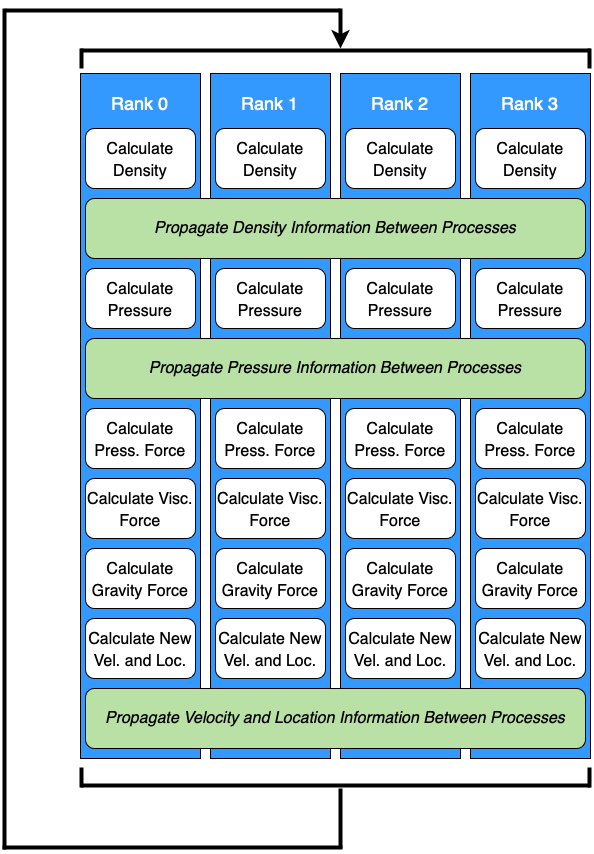

The diagram above was exported from draw.io. Its source (the exported page's mxGraphModel, read from the mxfile embedded in the PNG):
<mxGraphModel dx="1351" dy="889" grid="1" gridSize="10" guides="1" tooltips="1" connect="1" arrows="1" fold="1" page="1" pageScale="1" pageWidth="850" pageHeight="1100" math="0" shadow="0">
  <root>
    <mxCell id="0" />
    <mxCell id="1" parent="0" />
    <mxCell id="oQU_36i_dtrhKHo3ymDV-7" value="" style="rounded=0;whiteSpace=wrap;html=1;fontSize=18;fillColor=#3399FF;" vertex="1" parent="1">
      <mxGeometry x="190" y="115" width="120" height="685" as="geometry" />
    </mxCell>
    <mxCell id="oQU_36i_dtrhKHo3ymDV-8" value="" style="rounded=0;whiteSpace=wrap;html=1;fontSize=18;fillColor=#3399FF;" vertex="1" parent="1">
      <mxGeometry x="320" y="115" width="120" height="685" as="geometry" />
    </mxCell>
    <mxCell id="oQU_36i_dtrhKHo3ymDV-9" value="" style="rounded=0;whiteSpace=wrap;html=1;fontSize=18;fillColor=#3399FF;" vertex="1" parent="1">
      <mxGeometry x="450" y="115" width="120" height="685" as="geometry" />
    </mxCell>
    <mxCell id="oQU_36i_dtrhKHo3ymDV-10" value="" style="rounded=0;whiteSpace=wrap;html=1;fontSize=18;fillColor=#3399FF;" vertex="1" parent="1">
      <mxGeometry x="580" y="115" width="120" height="685" as="geometry" />
    </mxCell>
    <mxCell id="oQU_36i_dtrhKHo3ymDV-1" value="&lt;font style=&quot;font-size: 18px&quot;&gt;Rank 0&lt;/font&gt;" style="rounded=1;whiteSpace=wrap;html=1;strokeColor=none;fillColor=#3399FF;fontColor=#FFFFFF;" vertex="1" parent="1">
      <mxGeometry x="195" y="120" width="110" height="50" as="geometry" />
    </mxCell>
    <mxCell id="oQU_36i_dtrhKHo3ymDV-2" value="&lt;font style=&quot;font-size: 18px&quot;&gt;Rank 1&lt;/font&gt;" style="rounded=1;whiteSpace=wrap;html=1;strokeColor=none;fillColor=#3399FF;fontColor=#FFFFFF;" vertex="1" parent="1">
      <mxGeometry x="325" y="120" width="110" height="50" as="geometry" />
    </mxCell>
    <mxCell id="oQU_36i_dtrhKHo3ymDV-5" value="&lt;font style=&quot;font-size: 18px&quot;&gt;Rank 2&lt;/font&gt;" style="rounded=1;whiteSpace=wrap;html=1;strokeColor=none;fillColor=#3399FF;fontColor=#FFFFFF;" vertex="1" parent="1">
      <mxGeometry x="455" y="120" width="110" height="50" as="geometry" />
    </mxCell>
    <mxCell id="oQU_36i_dtrhKHo3ymDV-6" value="&lt;font style=&quot;font-size: 18px&quot; color=&quot;#ffffff&quot;&gt;Rank 3&lt;/font&gt;" style="rounded=1;whiteSpace=wrap;html=1;strokeColor=none;fillColor=#3399FF;" vertex="1" parent="1">
      <mxGeometry x="585" y="120" width="110" height="50" as="geometry" />
    </mxCell>
    <mxCell id="oQU_36i_dtrhKHo3ymDV-11" value="&lt;font style=&quot;font-size: 16px&quot;&gt;Calculate Density&lt;/font&gt;" style="rounded=1;whiteSpace=wrap;html=1;fontSize=18;" vertex="1" parent="1">
      <mxGeometry x="195" y="170" width="110" height="60" as="geometry" />
    </mxCell>
    <mxCell id="oQU_36i_dtrhKHo3ymDV-12" value="&lt;span style=&quot;font-size: 16px&quot;&gt;Calculate Density&lt;/span&gt;" style="rounded=1;whiteSpace=wrap;html=1;fontSize=18;" vertex="1" parent="1">
      <mxGeometry x="325" y="170" width="110" height="60" as="geometry" />
    </mxCell>
    <mxCell id="oQU_36i_dtrhKHo3ymDV-13" value="&lt;span style=&quot;font-size: 16px&quot;&gt;Calculate Density&lt;/span&gt;" style="rounded=1;whiteSpace=wrap;html=1;fontSize=18;" vertex="1" parent="1">
      <mxGeometry x="455" y="170" width="110" height="60" as="geometry" />
    </mxCell>
    <mxCell id="oQU_36i_dtrhKHo3ymDV-14" value="&lt;span style=&quot;font-size: 16px&quot;&gt;Calculate Density&lt;/span&gt;" style="rounded=1;whiteSpace=wrap;html=1;fontSize=18;" vertex="1" parent="1">
      <mxGeometry x="585" y="170" width="110" height="60" as="geometry" />
    </mxCell>
    <mxCell id="oQU_36i_dtrhKHo3ymDV-15" value="&lt;i&gt;Propagate Density Information Between Processes&lt;/i&gt;" style="rounded=1;whiteSpace=wrap;html=1;fontSize=16;fillColor=#B9E0A5;" vertex="1" parent="1">
      <mxGeometry x="195" y="240" width="500" height="60" as="geometry" />
    </mxCell>
    <mxCell id="oQU_36i_dtrhKHo3ymDV-16" value="&lt;font style=&quot;font-size: 16px&quot;&gt;Calculate Pressure&lt;/font&gt;" style="rounded=1;whiteSpace=wrap;html=1;fontSize=18;" vertex="1" parent="1">
      <mxGeometry x="195" y="310" width="110" height="60" as="geometry" />
    </mxCell>
    <mxCell id="oQU_36i_dtrhKHo3ymDV-17" value="&lt;span style=&quot;font-size: 16px&quot;&gt;Calculate Pressure&lt;/span&gt;" style="rounded=1;whiteSpace=wrap;html=1;fontSize=18;" vertex="1" parent="1">
      <mxGeometry x="325" y="310" width="110" height="60" as="geometry" />
    </mxCell>
    <mxCell id="oQU_36i_dtrhKHo3ymDV-18" value="&lt;span style=&quot;font-size: 16px&quot;&gt;Calculate Pressure&lt;/span&gt;" style="rounded=1;whiteSpace=wrap;html=1;fontSize=18;" vertex="1" parent="1">
      <mxGeometry x="455" y="310" width="110" height="60" as="geometry" />
    </mxCell>
    <mxCell id="oQU_36i_dtrhKHo3ymDV-19" value="&lt;span style=&quot;font-size: 16px&quot;&gt;Calculate Pressure&lt;/span&gt;" style="rounded=1;whiteSpace=wrap;html=1;fontSize=18;" vertex="1" parent="1">
      <mxGeometry x="585" y="310" width="110" height="60" as="geometry" />
    </mxCell>
    <mxCell id="oQU_36i_dtrhKHo3ymDV-20" value="&lt;i&gt;Propagate Pressure Information Between Processes&lt;/i&gt;" style="rounded=1;whiteSpace=wrap;html=1;fontSize=16;fillColor=#B9E0A5;" vertex="1" parent="1">
      <mxGeometry x="195" y="380" width="500" height="60" as="geometry" />
    </mxCell>
    <mxCell id="oQU_36i_dtrhKHo3ymDV-21" value="&lt;font style=&quot;font-size: 16px&quot;&gt;Calculate Press. Force&lt;/font&gt;" style="rounded=1;whiteSpace=wrap;html=1;fontSize=18;" vertex="1" parent="1">
      <mxGeometry x="195" y="450" width="110" height="60" as="geometry" />
    </mxCell>
    <mxCell id="oQU_36i_dtrhKHo3ymDV-22" value="&lt;span style=&quot;font-size: 16px&quot;&gt;Calculate Press. Force&lt;/span&gt;" style="rounded=1;whiteSpace=wrap;html=1;fontSize=18;" vertex="1" parent="1">
      <mxGeometry x="325" y="450" width="110" height="60" as="geometry" />
    </mxCell>
    <mxCell id="oQU_36i_dtrhKHo3ymDV-23" value="&lt;span style=&quot;font-size: 16px&quot;&gt;Calculate Press. Force&lt;/span&gt;" style="rounded=1;whiteSpace=wrap;html=1;fontSize=18;" vertex="1" parent="1">
      <mxGeometry x="455" y="450" width="110" height="60" as="geometry" />
    </mxCell>
    <mxCell id="oQU_36i_dtrhKHo3ymDV-24" value="&lt;span style=&quot;font-size: 16px&quot;&gt;Calculate Press. Force&lt;/span&gt;" style="rounded=1;whiteSpace=wrap;html=1;fontSize=18;" vertex="1" parent="1">
      <mxGeometry x="585" y="450" width="110" height="60" as="geometry" />
    </mxCell>
    <mxCell id="oQU_36i_dtrhKHo3ymDV-25" value="&lt;font style=&quot;font-size: 16px&quot;&gt;Calculate Visc. Force&lt;/font&gt;" style="rounded=1;whiteSpace=wrap;html=1;fontSize=18;" vertex="1" parent="1">
      <mxGeometry x="195" y="520" width="110" height="60" as="geometry" />
    </mxCell>
    <mxCell id="oQU_36i_dtrhKHo3ymDV-26" value="&lt;span style=&quot;font-size: 16px&quot;&gt;Calculate Visc. Force&lt;/span&gt;" style="rounded=1;whiteSpace=wrap;html=1;fontSize=18;" vertex="1" parent="1">
      <mxGeometry x="325" y="520" width="110" height="60" as="geometry" />
    </mxCell>
    <mxCell id="oQU_36i_dtrhKHo3ymDV-27" value="&lt;span style=&quot;font-size: 16px&quot;&gt;Calculate Visc. Force&lt;/span&gt;" style="rounded=1;whiteSpace=wrap;html=1;fontSize=18;" vertex="1" parent="1">
      <mxGeometry x="455" y="520" width="110" height="60" as="geometry" />
    </mxCell>
    <mxCell id="oQU_36i_dtrhKHo3ymDV-28" value="&lt;span style=&quot;font-size: 16px&quot;&gt;Calculate Visc. Force&lt;/span&gt;" style="rounded=1;whiteSpace=wrap;html=1;fontSize=18;" vertex="1" parent="1">
      <mxGeometry x="585" y="520" width="110" height="60" as="geometry" />
    </mxCell>
    <mxCell id="oQU_36i_dtrhKHo3ymDV-31" value="&lt;font style=&quot;font-size: 16px&quot;&gt;Calculate Gravity Force&lt;/font&gt;" style="rounded=1;whiteSpace=wrap;html=1;fontSize=18;" vertex="1" parent="1">
      <mxGeometry x="195" y="590" width="110" height="60" as="geometry" />
    </mxCell>
    <mxCell id="oQU_36i_dtrhKHo3ymDV-32" value="&lt;span style=&quot;font-size: 16px&quot;&gt;Calculate Gravity Force&lt;/span&gt;" style="rounded=1;whiteSpace=wrap;html=1;fontSize=18;" vertex="1" parent="1">
      <mxGeometry x="325" y="590" width="110" height="60" as="geometry" />
    </mxCell>
    <mxCell id="oQU_36i_dtrhKHo3ymDV-33" value="&lt;span style=&quot;font-size: 16px&quot;&gt;Calculate Gravity Force&lt;/span&gt;" style="rounded=1;whiteSpace=wrap;html=1;fontSize=18;" vertex="1" parent="1">
      <mxGeometry x="455" y="590" width="110" height="60" as="geometry" />
    </mxCell>
    <mxCell id="oQU_36i_dtrhKHo3ymDV-34" value="&lt;span style=&quot;font-size: 16px&quot;&gt;Calculate Gravity Force&lt;/span&gt;" style="rounded=1;whiteSpace=wrap;html=1;fontSize=18;" vertex="1" parent="1">
      <mxGeometry x="585" y="590" width="110" height="60" as="geometry" />
    </mxCell>
    <mxCell id="oQU_36i_dtrhKHo3ymDV-35" value="&lt;font style=&quot;font-size: 16px&quot;&gt;Calculate New Vel. and Loc.&lt;/font&gt;" style="rounded=1;whiteSpace=wrap;html=1;fontSize=18;" vertex="1" parent="1">
      <mxGeometry x="195" y="660" width="110" height="60" as="geometry" />
    </mxCell>
    <mxCell id="oQU_36i_dtrhKHo3ymDV-36" value="&lt;span style=&quot;font-size: 16px&quot;&gt;Calculate New Vel. and Loc.&lt;/span&gt;" style="rounded=1;whiteSpace=wrap;html=1;fontSize=18;" vertex="1" parent="1">
      <mxGeometry x="325" y="660" width="110" height="60" as="geometry" />
    </mxCell>
    <mxCell id="oQU_36i_dtrhKHo3ymDV-37" value="&lt;span style=&quot;font-size: 16px&quot;&gt;Calculate New Vel. and Loc.&lt;/span&gt;" style="rounded=1;whiteSpace=wrap;html=1;fontSize=18;" vertex="1" parent="1">
      <mxGeometry x="455" y="660" width="110" height="60" as="geometry" />
    </mxCell>
    <mxCell id="oQU_36i_dtrhKHo3ymDV-38" value="&lt;span style=&quot;font-size: 16px&quot;&gt;Calculate New Vel. and Loc.&lt;/span&gt;" style="rounded=1;whiteSpace=wrap;html=1;fontSize=18;" vertex="1" parent="1">
      <mxGeometry x="585" y="660" width="110" height="60" as="geometry" />
    </mxCell>
    <mxCell id="oQU_36i_dtrhKHo3ymDV-39" value="&lt;i&gt;Propagate Velocity and Location Information Between Processes&lt;/i&gt;" style="rounded=1;whiteSpace=wrap;html=1;fontSize=16;fillColor=#B9E0A5;" vertex="1" parent="1">
      <mxGeometry x="195" y="730" width="500" height="60" as="geometry" />
    </mxCell>
    <mxCell id="oQU_36i_dtrhKHo3ymDV-40" value="" style="endArrow=none;html=1;rounded=0;fontSize=16;fontColor=#B9E0A5;strokeWidth=4;" edge="1" parent="1">
      <mxGeometry width="50" height="50" relative="1" as="geometry">
        <mxPoint x="190" y="827" as="sourcePoint" />
        <mxPoint x="700" y="827" as="targetPoint" />
      </mxGeometry>
    </mxCell>
    <mxCell id="oQU_36i_dtrhKHo3ymDV-41" value="" style="endArrow=none;html=1;rounded=0;fontSize=16;fontColor=#B9E0A5;strokeWidth=4;" edge="1" parent="1">
      <mxGeometry width="50" height="50" relative="1" as="geometry">
        <mxPoint x="699" y="809" as="sourcePoint" />
        <mxPoint x="699" y="829" as="targetPoint" />
      </mxGeometry>
    </mxCell>
    <mxCell id="oQU_36i_dtrhKHo3ymDV-42" value="" style="endArrow=none;html=1;rounded=0;fontSize=16;fontColor=#B9E0A5;strokeWidth=4;" edge="1" parent="1">
      <mxGeometry width="50" height="50" relative="1" as="geometry">
        <mxPoint x="191" y="809" as="sourcePoint" />
        <mxPoint x="191" y="829" as="targetPoint" />
      </mxGeometry>
    </mxCell>
    <mxCell id="oQU_36i_dtrhKHo3ymDV-43" value="" style="endArrow=none;html=1;rounded=0;fontSize=16;fontColor=#B9E0A5;strokeWidth=4;" edge="1" parent="1">
      <mxGeometry width="50" height="50" relative="1" as="geometry">
        <mxPoint x="190" y="92" as="sourcePoint" />
        <mxPoint x="700" y="92" as="targetPoint" />
      </mxGeometry>
    </mxCell>
    <mxCell id="oQU_36i_dtrhKHo3ymDV-44" value="" style="endArrow=none;html=1;rounded=0;fontSize=16;fontColor=#B9E0A5;strokeWidth=4;" edge="1" parent="1">
      <mxGeometry width="50" height="50" relative="1" as="geometry">
        <mxPoint x="699" y="90" as="sourcePoint" />
        <mxPoint x="699" y="110" as="targetPoint" />
      </mxGeometry>
    </mxCell>
    <mxCell id="oQU_36i_dtrhKHo3ymDV-45" value="" style="endArrow=none;html=1;rounded=0;fontSize=16;fontColor=#B9E0A5;strokeWidth=4;" edge="1" parent="1">
      <mxGeometry width="50" height="50" relative="1" as="geometry">
        <mxPoint x="191" y="90" as="sourcePoint" />
        <mxPoint x="191" y="110" as="targetPoint" />
      </mxGeometry>
    </mxCell>
    <mxCell id="oQU_36i_dtrhKHo3ymDV-47" value="" style="endArrow=none;html=1;rounded=0;fontSize=16;fontColor=#B9E0A5;strokeWidth=4;" edge="1" parent="1">
      <mxGeometry width="50" height="50" relative="1" as="geometry">
        <mxPoint x="450" y="830" as="sourcePoint" />
        <mxPoint x="450" y="890" as="targetPoint" />
      </mxGeometry>
    </mxCell>
    <mxCell id="oQU_36i_dtrhKHo3ymDV-48" value="" style="endArrow=none;html=1;rounded=0;fontSize=16;fontColor=#B9E0A5;strokeWidth=4;" edge="1" parent="1">
      <mxGeometry width="50" height="50" relative="1" as="geometry">
        <mxPoint x="112" y="889" as="sourcePoint" />
        <mxPoint x="452" y="889" as="targetPoint" />
      </mxGeometry>
    </mxCell>
    <mxCell id="oQU_36i_dtrhKHo3ymDV-49" value="" style="endArrow=none;html=1;rounded=0;fontSize=16;fontColor=#B9E0A5;strokeWidth=4;" edge="1" parent="1">
      <mxGeometry width="50" height="50" relative="1" as="geometry">
        <mxPoint x="114" y="891" as="sourcePoint" />
        <mxPoint x="114" y="50" as="targetPoint" />
      </mxGeometry>
    </mxCell>
    <mxCell id="oQU_36i_dtrhKHo3ymDV-50" value="" style="endArrow=none;html=1;rounded=0;fontSize=16;fontColor=#B9E0A5;strokeWidth=4;" edge="1" parent="1">
      <mxGeometry width="50" height="50" relative="1" as="geometry">
        <mxPoint x="450" y="52" as="sourcePoint" />
        <mxPoint x="115" y="51.999999999999886" as="targetPoint" />
      </mxGeometry>
    </mxCell>
    <mxCell id="oQU_36i_dtrhKHo3ymDV-51" value="" style="endArrow=none;html=1;rounded=0;fontSize=16;fontColor=#B9E0A5;strokeWidth=4;startArrow=classic;startFill=1;" edge="1" parent="1">
      <mxGeometry width="50" height="50" relative="1" as="geometry">
        <mxPoint x="450" y="90" as="sourcePoint" />
        <mxPoint x="450" y="50" as="targetPoint" />
      </mxGeometry>
    </mxCell>
  </root>
</mxGraphModel>